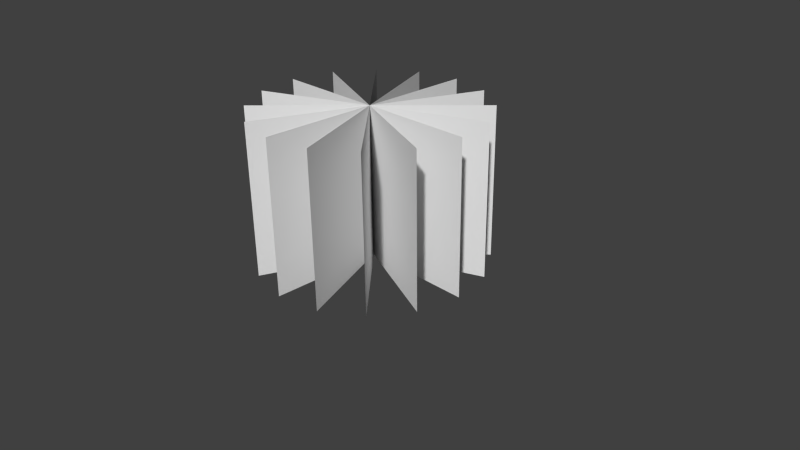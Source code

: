 # Source: gras_01_2.5d.blend  (saved by Blender 2.72.0; exported with 4.5.12 LTS)
import bpy
from mathutils import Matrix  # noqa: F401  (used for matrix-valued properties, if any)

bpy.ops.wm.read_factory_settings(use_empty=True)
scene = bpy.context.scene
scene.name = 'Scene'

# ---- collections
col_collection_1 = bpy.data.collections.new('Collection 1'); scene.collection.children.link(col_collection_1)

# ---- materials (node trees are filled in below, after node groups)
mat_material_001 = bpy.data.materials.new('Material.001')
mat_material_001.alpha_threshold = 0.0
mat_material_001.use_transparent_shadow = False
mat_material_001.preview_render_type = 'FLAT'
mat_material_001.roughness = 0.5

# ---- material node trees

# ---- world
world_world = bpy.data.worlds.new('World'); scene.world = world_world
world_world.color = (0.05088, 0.05088, 0.05088)
world_world.use_sun_shadow = False
world_world.sun_shadow_jitter_overblur = 0.0
world_world.cycles.sampling_method = 'MANUAL'
world_world.cycles.sample_map_resolution = 256

# ---- cameras
cam_camera = bpy.data.cameras.new('Camera')
cam_camera.clip_end = 100.0
cam_camera.lens = 35.0
cam_camera.sensor_width = 32.0
cam_camera.sensor_height = 18.0
cam_camera.ortho_scale = 7.314
cam_camera.dof.focus_distance = 0.0
cam_camera.dof.aperture_fstop = 128.0

# ---- meshes
me_plane_003 = bpy.data.meshes.new('Plane.003')
me_plane_003.from_pydata([(-1.0, -1.0, 0.0), (1.0, -1.0, 0.0), (-1.0, 1.0, 0.0), (1.0, 1.0, 0.0), (1.457e-08, -1.0, 1.5), (-7.285e-08, -1.0, -1.5), (7.285e-08, 1.0, 1.5), (-1.457e-08, 1.0, -1.5)], [], [(0, 1, 3, 2), (4, 5, 7, 6)])
_uv = me_plane_003.uv_layers.new(name='UVMap')
_uv.uv.foreach_set('vector', [0.0001, 9.998e-05, 0.9999, 9.998e-05, 0.9999, 0.9999, 9.998e-05, 0.9999, 0.0001, 9.998e-05, 0.9999, 9.998e-05, 0.9999, 0.9999, 9.998e-05, 0.9999])
me_plane_003.materials.append(mat_material_001)
me_plane_003.use_remesh_preserve_volume = False
me_plane_003.use_remesh_preserve_attributes = False
me_plane_003.use_mirror_vertex_groups = False
me_plane_003.update()
me_plane_002 = bpy.data.meshes.new('Plane.002')
me_plane_002.from_pydata([(-1.0, -1.0, 0.0), (1.0, -1.0, 0.0), (-1.0, 1.0, 0.0), (1.0, 1.0, 0.0), (1.457e-08, -1.0, 1.5), (-7.285e-08, -1.0, -1.5), (7.285e-08, 1.0, 1.5), (-1.457e-08, 1.0, -1.5)], [], [(0, 1, 3, 2), (4, 5, 7, 6)])
_uv = me_plane_002.uv_layers.new(name='UVMap')
_uv.uv.foreach_set('vector', [0.0001, 9.998e-05, 0.9999, 9.998e-05, 0.9999, 0.9999, 9.998e-05, 0.9999, 0.0001, 9.998e-05, 0.9999, 9.998e-05, 0.9999, 0.9999, 9.998e-05, 0.9999])
me_plane_002.materials.append(mat_material_001)
me_plane_002.use_remesh_preserve_volume = False
me_plane_002.use_remesh_preserve_attributes = False
me_plane_002.use_mirror_vertex_groups = False
me_plane_002.update()
me_plane_000 = bpy.data.meshes.new('Plane.000')
me_plane_000.from_pydata([(-1.0, -1.0, 0.0), (1.0, -1.0, 0.0), (-1.0, 1.0, 0.0), (1.0, 1.0, 0.0), (1.457e-08, -1.0, 1.5), (-7.285e-08, -1.0, -1.5), (7.285e-08, 1.0, 1.5), (-1.457e-08, 1.0, -1.5)], [], [(0, 1, 3, 2), (4, 5, 7, 6)])
_uv = me_plane_000.uv_layers.new(name='UVMap')
_uv.uv.foreach_set('vector', [0.0001, 9.998e-05, 0.9999, 9.998e-05, 0.9999, 0.9999, 9.998e-05, 0.9999, 0.0001, 9.998e-05, 0.9999, 9.998e-05, 0.9999, 0.9999, 9.998e-05, 0.9999])
me_plane_000.materials.append(mat_material_001)
me_plane_000.use_remesh_preserve_volume = False
me_plane_000.use_remesh_preserve_attributes = False
me_plane_000.use_mirror_vertex_groups = False
me_plane_000.update()
me_plane_001 = bpy.data.meshes.new('Plane.001')
me_plane_001.from_pydata([(-1.0, -1.0, 0.0), (1.0, -1.0, 0.0), (-1.0, 1.0, 0.0), (1.0, 1.0, 0.0), (1.457e-08, -1.0, 1.5), (-7.285e-08, -1.0, -1.5), (7.285e-08, 1.0, 1.5), (-1.457e-08, 1.0, -1.5)], [], [(0, 1, 3, 2), (4, 5, 7, 6)])
_uv = me_plane_001.uv_layers.new(name='UVMap')
_uv.uv.foreach_set('vector', [0.0001, 9.998e-05, 0.9999, 9.998e-05, 0.9999, 0.9999, 9.998e-05, 0.9999, 0.0001, 9.998e-05, 0.9999, 9.998e-05, 0.9999, 0.9999, 9.998e-05, 0.9999])
me_plane_001.materials.append(mat_material_001)
me_plane_001.use_remesh_preserve_volume = False
me_plane_001.use_remesh_preserve_attributes = False
me_plane_001.use_mirror_vertex_groups = False
me_plane_001.update()

# ---- objects
ob_plane_003 = bpy.data.objects.new('Plane.003', me_plane_003)
ob_plane_002 = bpy.data.objects.new('Plane.002', me_plane_002)
ob_plane_000 = bpy.data.objects.new('Plane.000', me_plane_000)
ob_plane_001 = bpy.data.objects.new('Plane.001', me_plane_001)
ob_camera = bpy.data.objects.new('Camera', cam_camera)

# ---- transforms, parenting, visibility, modifiers, constraints
ob_plane_003.location = (0.0, 0.0, 1.0)
ob_plane_003.rotation_euler = (1.571, 0.0, -0.3927)
ob_plane_003.scale = (1.5, 1.0, 1.0)
ob_plane_003.lineart.crease_threshold = 0.0
ob_plane_002.location = (0.0, 0.0, 1.0)
ob_plane_002.rotation_euler = (1.571, 0.0, 0.3927)
ob_plane_002.scale = (1.5, 1.0, 1.0)
ob_plane_002.lineart.crease_threshold = 0.0
ob_plane_000.location = (0.0, 0.0, 1.0)
ob_plane_000.rotation_euler = (1.571, 0.0, 0.7854)
ob_plane_000.scale = (1.5, 1.0, 1.0)
ob_plane_000.lineart.crease_threshold = 0.0
ob_plane_001.location = (0.0, 0.0, 1.0)
ob_plane_001.rotation_euler = (1.571, 0.0, 0.0)
ob_plane_001.scale = (1.5, 1.0, 1.0)
ob_plane_001.lineart.crease_threshold = 0.0
ob_camera.location = (7.481, -6.508, 5.344)
ob_camera.rotation_euler = (1.109, 0.01082, 0.8149)
ob_camera.lock_rotations_4d = False
ob_camera.empty_display_type = 'ARROWS'
ob_camera.color = (0.0, 0.0, 0.0, 0.0)
ob_camera.display_type = 'WIRE'
ob_camera.lineart.crease_threshold = 0.0

# ---- collection membership
col_collection_1.objects.link(ob_plane_003)
col_collection_1.objects.link(ob_plane_002)
col_collection_1.objects.link(ob_plane_000)
col_collection_1.objects.link(ob_plane_001)
col_collection_1.objects.link(ob_camera)

# ---- scene / render settings (as saved in the file)
scene.camera = ob_camera
scene.frame_start = 1; scene.frame_end = 250; scene.frame_set(1)
scene.render.engine = 'BLENDER_EEVEE_NEXT'
scene.render.resolution_percentage = 50
scene.render.dither_intensity = 0.0
scene.cycles.use_denoising = False
scene.cycles.samples = 10
scene.cycles.sampling_pattern = 'TABULATED_SOBOL'
scene.cycles.light_sampling_threshold = 0.0
scene.cycles.use_adaptive_sampling = False
scene.cycles.use_light_tree = False
scene.cycles.blur_glossy = 0.0
scene.cycles.pixel_filter_type = 'GAUSSIAN'
scene.cycles.sample_clamp_indirect = 0.0
scene.view_settings.view_transform = 'Standard'
bpy.context.view_layer.update()

# ---- added for rendering (the .blend has no usable light): sun
light_auto_sun = bpy.data.lights.new('AutoSun', 'SUN')
light_auto_sun.energy = 3.0
light_auto_sun.angle = 0.0523599
ob_auto_sun = bpy.data.objects.new('AutoSun', light_auto_sun)
scene.collection.objects.link(ob_auto_sun)
ob_auto_sun.rotation_euler = (0.872665, 0.174533, 0.523599)
bpy.context.view_layer.update()
